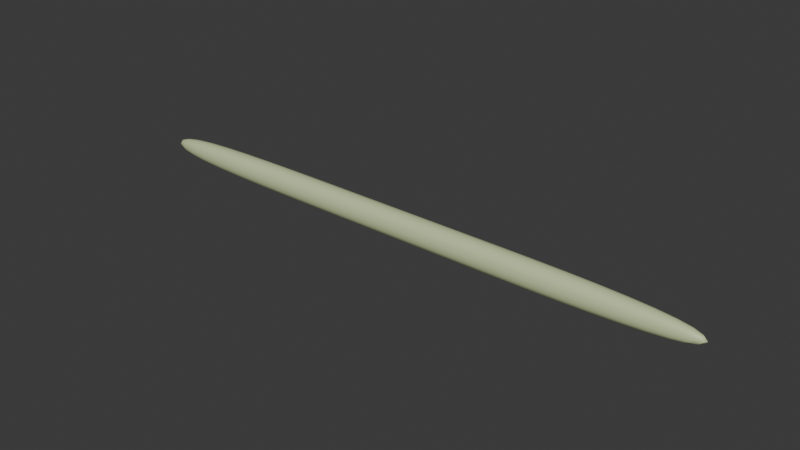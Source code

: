 # Source: Sorbent.blend  (saved by Blender 4.1.24; exported with 4.5.12 LTS)
import bpy
from mathutils import Matrix  # noqa: F401  (used for matrix-valued properties, if any)

bpy.ops.wm.read_factory_settings(use_empty=True)
scene = bpy.context.scene
scene.name = 'Scene'

# ---- collections
col_collection = bpy.data.collections.new('Collection'); scene.collection.children.link(col_collection)

# ---- materials (node trees are filled in below, after node groups)
mat_material1 = bpy.data.materials.new('Material1')
mat_material1.use_transparent_shadow = False

# ---- material node trees
mat_material1.use_nodes = True; mat_material1.node_tree.nodes.clear()
_N = mat_material1.node_tree.nodes; _L = mat_material1.node_tree.links
n0 = _N.new('ShaderNodeBsdfPrincipled'); n0.name = 'Principled BSDF'; n0.location = (10, 300)
n0.inputs[0].default_value = (0.6133, 0.7014, 0.3917, 1.0)
n1 = _N.new('ShaderNodeOutputMaterial'); n1.name = 'Material Output'; n1.location = (300, 300)
_L.new(n0.outputs[0], n1.inputs[0])
n1.is_active_output = True

# ---- world
world_world = bpy.data.worlds.new('World'); scene.world = world_world
world_world.use_nodes = True; world_world.node_tree.nodes.clear()
_N = world_world.node_tree.nodes; _L = world_world.node_tree.links
n0 = _N.new('ShaderNodeOutputWorld'); n0.name = 'World Output'; n0.location = (300, 300)
n1 = _N.new('ShaderNodeBackground'); n1.name = 'Background'; n1.location = (10, 300)
n1.inputs[0].default_value = (0.05088, 0.05088, 0.05088, 1.0)
_L.new(n1.outputs[0], n0.inputs[0])
n0.is_active_output = True
world_world.color = (0.05088, 0.05088, 0.05088)
world_world.use_sun_shadow = False
world_world.sun_shadow_jitter_overblur = 0.0

# ---- meshes
me_cube_002 = bpy.data.meshes.new('Cube.002')
me_cube_002.from_pydata([(-3.057, -0.6097, -0.6097), (-3.057, -0.6097, 0.6097), (-3.057, 0.6097, -0.6097), (-3.057, 0.6097, 0.6097), (3.041, -0.5812, -0.5812), (3.041, -0.5812, 0.5812), (3.041, 0.5812, -0.5812), (3.041, 0.5812, 0.5812), (-2.109, 1.0, -1.0), (-2.109, 1.0, 1.0), (-2.109, -1.0, -1.0), (-2.109, -1.0, 1.0), (2.025, 1.0, 1.0), (2.025, -1.0, -1.0), (2.025, 1.0, -1.0), (2.025, -1.0, 1.0), (-0.6138, 1.0, -1.0), (-0.6138, -1.0, 1.0), (-0.6138, 1.0, 1.0), (-0.6138, -1.0, -1.0), (0.7379, 1.0, 1.0), (0.7379, -1.0, -1.0), (0.7379, 1.0, -1.0), (0.7379, -1.0, 1.0)], [], [(0, 1, 3, 2), (14, 12, 7, 6), (6, 7, 5, 4), (10, 11, 1, 0), (14, 6, 4, 13), (9, 3, 1, 11), (18, 9, 11, 17), (2, 8, 10, 0), (19, 17, 11, 10), (2, 3, 9, 8), (4, 5, 15, 13), (7, 12, 15, 5), (22, 14, 13, 21), (22, 20, 12, 14), (8, 9, 18, 16), (8, 16, 19, 10), (21, 23, 17, 19), (20, 18, 17, 23), (12, 20, 23, 15), (13, 15, 23, 21), (16, 18, 20, 22), (16, 22, 21, 19)])
me_cube_002.polygons.foreach_set('use_smooth', [True] * 22)
_uv = me_cube_002.uv_layers.new(name='UVMap')
_uv.uv.foreach_set('vector', [0.375, 0.0, 0.625, 0.0, 0.625, 0.25, 0.375, 0.25, 0.375, 0.4584, 0.625, 0.4584, 0.625, 0.5, 0.375, 0.5, 0.375, 0.5, 0.625, 0.5, 0.625, 0.75, 0.375, 0.75, 0.375, 0.9611, 0.625, 0.9611, 0.625, 1.0, 0.375, 1.0, 0.3334, 0.5, 0.375, 0.5, 0.375, 0.75, 0.3334, 0.75, 0.8361, 0.5, 0.875, 0.5, 0.875, 0.75, 0.8361, 0.75, 0.7748, 0.5, 0.8361, 0.5, 0.8361, 0.75, 0.7748, 0.75, 0.125, 0.5, 0.1639, 0.5, 0.1639, 0.75, 0.125, 0.75, 0.375, 0.8998, 0.625, 0.8998, 0.625, 0.9611, 0.375, 0.9611, 0.375, 0.25, 0.625, 0.25, 0.625, 0.2889, 0.375, 0.2889, 0.375, 0.75, 0.625, 0.75, 0.625, 0.7916, 0.375, 0.7916, 0.625, 0.5, 0.6666, 0.5, 0.6666, 0.75, 0.625, 0.75, 0.2806, 0.5, 0.3334, 0.5, 0.3334, 0.75, 0.2806, 0.75, 0.375, 0.4056, 0.625, 0.4056, 0.625, 0.4584, 0.375, 0.4584, 0.375, 0.2889, 0.625, 0.2889, 0.625, 0.3502, 0.375, 0.3502, 0.1639, 0.5, 0.2252, 0.5, 0.2252, 0.75, 0.1639, 0.75, 0.375, 0.8444, 0.625, 0.8444, 0.625, 0.8998, 0.375, 0.8998, 0.7194, 0.5, 0.7748, 0.5, 0.7748, 0.75, 0.7194, 0.75, 0.6666, 0.5, 0.7194, 0.5, 0.7194, 0.75, 0.6666, 0.75, 0.375, 0.7916, 0.625, 0.7916, 0.625, 0.8444, 0.375, 0.8444, 0.375, 0.3502, 0.625, 0.3502, 0.625, 0.4056, 0.375, 0.4056, 0.2252, 0.5, 0.2806, 0.5, 0.2806, 0.75, 0.2252, 0.75])
me_cube_002.materials.append(mat_material1)
me_cube_002.update()
arm_armature_001 = bpy.data.armatures.new('Armature.001')  # bones are not reproduced

# ---- objects
ob_cube = bpy.data.objects.new('Cube', me_cube_002)
ob_armature = bpy.data.objects.new('Armature', arm_armature_001)

# ---- transforms, parenting, visibility, modifiers, constraints
ob_cube.location = (-0.126, -0.004191, -0.08248)
ob_cube.scale = (1.097, 0.1381, 0.1581)
_m = ob_cube.modifiers.new('Subdivision', 'SUBSURF')
_m.levels = 3
_m = ob_cube.modifiers.new('Curve', 'CURVE')
ob_armature.location = (0.0, 0.0, 0.0)

# ---- collection membership
col_collection.objects.link(ob_cube)
col_collection.objects.link(ob_armature)

# ---- scene / render settings (as saved in the file)
scene.frame_start = 1; scene.frame_end = 250; scene.frame_set(1)
scene.render.engine = 'BLENDER_EEVEE_NEXT'
scene.cycles.sampling_pattern = 'TABULATED_SOBOL'
scene.eevee.ray_tracing_options.trace_max_roughness = 0.0
bpy.context.view_layer.update()

# ---- added for rendering (the .blend has no active camera and no usable light): camera, sun
cam_auto = bpy.data.cameras.new('AutoCamera')
cam_auto.lens = 50.0
cam_auto.sensor_width = 36.0
cam_auto.clip_end = 1000.0
ob_auto_camera = bpy.data.objects.new('AutoCamera', cam_auto)
scene.collection.objects.link(ob_auto_camera)
ob_auto_camera.location = (6.06375, -7.44265, 4.87649)
ob_auto_camera.rotation_euler = (1.09748, -7.21219e-08, 0.694738)
scene.camera = ob_auto_camera
light_auto_sun = bpy.data.lights.new('AutoSun', 'SUN')
light_auto_sun.energy = 3.0
light_auto_sun.angle = 0.0523599
ob_auto_sun = bpy.data.objects.new('AutoSun', light_auto_sun)
scene.collection.objects.link(ob_auto_sun)
ob_auto_sun.rotation_euler = (0.872665, 0.174533, 0.523599)
bpy.context.view_layer.update()
